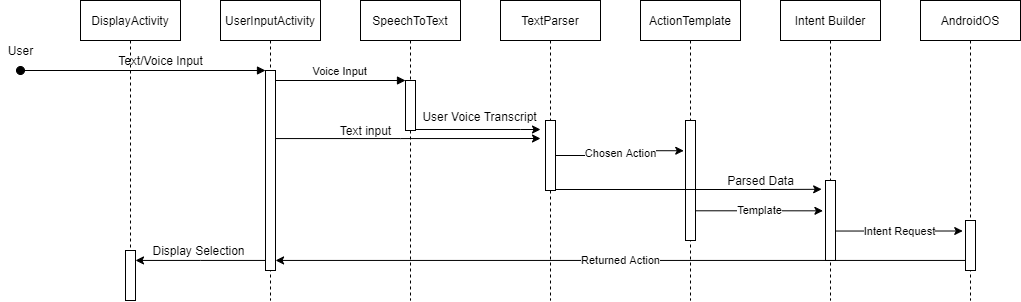

The diagram above was exported from draw.io. Its source (the exported page's mxGraphModel, read from the mxfile embedded in the PNG):
<mxGraphModel dx="2034" dy="889" grid="1" gridSize="10" guides="1" tooltips="1" connect="1" arrows="1" fold="1" page="1" pageScale="1" pageWidth="850" pageHeight="1100" math="0" shadow="0">
  <root>
    <mxCell id="0" />
    <mxCell id="1" parent="0" />
    <mxCell id="3nuBFxr9cyL0pnOWT2aG-1" value="UserInputActivity" style="shape=umlLifeline;perimeter=lifelinePerimeter;container=1;collapsible=0;recursiveResize=0;rounded=0;shadow=0;strokeWidth=1;" parent="1" vertex="1">
      <mxGeometry x="120" y="80" width="100" height="300" as="geometry" />
    </mxCell>
    <mxCell id="3nuBFxr9cyL0pnOWT2aG-2" value="" style="points=[];perimeter=orthogonalPerimeter;rounded=0;shadow=0;strokeWidth=1;" parent="3nuBFxr9cyL0pnOWT2aG-1" vertex="1">
      <mxGeometry x="45" y="70" width="10" height="200" as="geometry" />
    </mxCell>
    <mxCell id="3nuBFxr9cyL0pnOWT2aG-3" value="" style="verticalAlign=bottom;startArrow=oval;endArrow=block;startSize=8;shadow=0;strokeWidth=1;" parent="3nuBFxr9cyL0pnOWT2aG-1" target="3nuBFxr9cyL0pnOWT2aG-2" edge="1">
      <mxGeometry relative="1" as="geometry">
        <mxPoint x="-200" y="70" as="sourcePoint" />
      </mxGeometry>
    </mxCell>
    <mxCell id="3nuBFxr9cyL0pnOWT2aG-5" value="SpeechToText" style="shape=umlLifeline;perimeter=lifelinePerimeter;container=1;collapsible=0;recursiveResize=0;rounded=0;shadow=0;strokeWidth=1;" parent="1" vertex="1">
      <mxGeometry x="260" y="80" width="100" height="300" as="geometry" />
    </mxCell>
    <mxCell id="3nuBFxr9cyL0pnOWT2aG-6" value="" style="points=[];perimeter=orthogonalPerimeter;rounded=0;shadow=0;strokeWidth=1;" parent="3nuBFxr9cyL0pnOWT2aG-5" vertex="1">
      <mxGeometry x="45" y="80" width="10" height="50" as="geometry" />
    </mxCell>
    <mxCell id="3nuBFxr9cyL0pnOWT2aG-8" value="Voice Input" style="verticalAlign=bottom;endArrow=block;entryX=0;entryY=0;shadow=0;strokeWidth=1;" parent="1" source="3nuBFxr9cyL0pnOWT2aG-2" target="3nuBFxr9cyL0pnOWT2aG-6" edge="1">
      <mxGeometry relative="1" as="geometry">
        <mxPoint x="275" y="160" as="sourcePoint" />
      </mxGeometry>
    </mxCell>
    <mxCell id="J0ENffY0e9YURyIMUPvu-1" value="TextParser" style="shape=umlLifeline;perimeter=lifelinePerimeter;container=1;collapsible=0;recursiveResize=0;rounded=0;shadow=0;strokeWidth=1;" vertex="1" parent="1">
      <mxGeometry x="400" y="80" width="100" height="300" as="geometry" />
    </mxCell>
    <mxCell id="J0ENffY0e9YURyIMUPvu-2" value="" style="points=[];perimeter=orthogonalPerimeter;rounded=0;shadow=0;strokeWidth=1;" vertex="1" parent="J0ENffY0e9YURyIMUPvu-1">
      <mxGeometry x="45" y="120" width="10" height="70" as="geometry" />
    </mxCell>
    <mxCell id="J0ENffY0e9YURyIMUPvu-4" style="edgeStyle=orthogonalEdgeStyle;rounded=0;orthogonalLoop=1;jettySize=auto;html=1;" edge="1" parent="1" source="3nuBFxr9cyL0pnOWT2aG-6">
      <mxGeometry relative="1" as="geometry">
        <mxPoint x="440" y="209" as="targetPoint" />
        <Array as="points">
          <mxPoint x="420" y="209" />
          <mxPoint x="420" y="209" />
        </Array>
      </mxGeometry>
    </mxCell>
    <mxCell id="J0ENffY0e9YURyIMUPvu-5" value="User" style="text;html=1;align=center;verticalAlign=middle;resizable=0;points=[];autosize=1;strokeColor=none;fillColor=none;" vertex="1" parent="1">
      <mxGeometry x="-100" y="120" width="40" height="20" as="geometry" />
    </mxCell>
    <mxCell id="J0ENffY0e9YURyIMUPvu-6" style="edgeStyle=orthogonalEdgeStyle;rounded=0;orthogonalLoop=1;jettySize=auto;html=1;" edge="1" parent="1" source="3nuBFxr9cyL0pnOWT2aG-2">
      <mxGeometry relative="1" as="geometry">
        <mxPoint x="440" y="218" as="targetPoint" />
        <Array as="points">
          <mxPoint x="300" y="218" />
          <mxPoint x="300" y="218" />
        </Array>
      </mxGeometry>
    </mxCell>
    <mxCell id="J0ENffY0e9YURyIMUPvu-7" value="Text input" style="text;html=1;align=center;verticalAlign=middle;resizable=0;points=[];autosize=1;strokeColor=none;fillColor=none;" vertex="1" parent="1">
      <mxGeometry x="230" y="200" width="70" height="20" as="geometry" />
    </mxCell>
    <mxCell id="J0ENffY0e9YURyIMUPvu-8" value="User Voice Transcript" style="text;html=1;align=center;verticalAlign=middle;resizable=0;points=[];autosize=1;strokeColor=none;fillColor=none;" vertex="1" parent="1">
      <mxGeometry x="314" y="186" width="130" height="20" as="geometry" />
    </mxCell>
    <mxCell id="J0ENffY0e9YURyIMUPvu-9" value="ActionTemplate" style="shape=umlLifeline;perimeter=lifelinePerimeter;container=1;collapsible=0;recursiveResize=0;rounded=0;shadow=0;strokeWidth=1;" vertex="1" parent="1">
      <mxGeometry x="540" y="80" width="100" height="300" as="geometry" />
    </mxCell>
    <mxCell id="J0ENffY0e9YURyIMUPvu-10" value="" style="points=[];perimeter=orthogonalPerimeter;rounded=0;shadow=0;strokeWidth=1;" vertex="1" parent="J0ENffY0e9YURyIMUPvu-9">
      <mxGeometry x="45" y="120" width="10" height="120" as="geometry" />
    </mxCell>
    <mxCell id="J0ENffY0e9YURyIMUPvu-17" value="Intent Builder" style="shape=umlLifeline;perimeter=lifelinePerimeter;container=1;collapsible=0;recursiveResize=0;rounded=0;shadow=0;strokeWidth=1;" vertex="1" parent="1">
      <mxGeometry x="680" y="80" width="100" height="300" as="geometry" />
    </mxCell>
    <mxCell id="J0ENffY0e9YURyIMUPvu-19" value="" style="points=[];perimeter=orthogonalPerimeter;rounded=0;shadow=0;strokeWidth=1;" vertex="1" parent="J0ENffY0e9YURyIMUPvu-17">
      <mxGeometry x="45" y="180" width="10" height="80" as="geometry" />
    </mxCell>
    <mxCell id="J0ENffY0e9YURyIMUPvu-20" value="Chosen Action" style="edgeStyle=orthogonalEdgeStyle;rounded=0;orthogonalLoop=1;jettySize=auto;html=1;entryX=-0.176;entryY=0.252;entryDx=0;entryDy=0;entryPerimeter=0;" edge="1" parent="1" source="J0ENffY0e9YURyIMUPvu-2" target="J0ENffY0e9YURyIMUPvu-10">
      <mxGeometry relative="1" as="geometry" />
    </mxCell>
    <mxCell id="J0ENffY0e9YURyIMUPvu-23" style="edgeStyle=orthogonalEdgeStyle;rounded=0;orthogonalLoop=1;jettySize=auto;html=1;entryX=-0.383;entryY=0.11;entryDx=0;entryDy=0;entryPerimeter=0;" edge="1" parent="1" source="J0ENffY0e9YURyIMUPvu-2" target="J0ENffY0e9YURyIMUPvu-19">
      <mxGeometry relative="1" as="geometry">
        <Array as="points">
          <mxPoint x="660" y="269" />
          <mxPoint x="660" y="269" />
        </Array>
      </mxGeometry>
    </mxCell>
    <mxCell id="J0ENffY0e9YURyIMUPvu-25" value="Parsed Data" style="text;html=1;align=center;verticalAlign=middle;resizable=0;points=[];autosize=1;strokeColor=none;fillColor=none;" vertex="1" parent="1">
      <mxGeometry x="620" y="250" width="80" height="20" as="geometry" />
    </mxCell>
    <mxCell id="J0ENffY0e9YURyIMUPvu-26" value="AndroidOS" style="shape=umlLifeline;perimeter=lifelinePerimeter;container=1;collapsible=0;recursiveResize=0;rounded=0;shadow=0;strokeWidth=1;" vertex="1" parent="1">
      <mxGeometry x="820" y="80" width="100" height="300" as="geometry" />
    </mxCell>
    <mxCell id="J0ENffY0e9YURyIMUPvu-27" value="" style="points=[];perimeter=orthogonalPerimeter;rounded=0;shadow=0;strokeWidth=1;" vertex="1" parent="J0ENffY0e9YURyIMUPvu-26">
      <mxGeometry x="45" y="220" width="10" height="50" as="geometry" />
    </mxCell>
    <mxCell id="J0ENffY0e9YURyIMUPvu-30" value="Returned Action" style="edgeStyle=orthogonalEdgeStyle;rounded=0;orthogonalLoop=1;jettySize=auto;html=1;" edge="1" parent="1" source="J0ENffY0e9YURyIMUPvu-27">
      <mxGeometry relative="1" as="geometry">
        <mxPoint x="175" y="340" as="targetPoint" />
        <Array as="points">
          <mxPoint x="175" y="340" />
        </Array>
      </mxGeometry>
    </mxCell>
    <mxCell id="J0ENffY0e9YURyIMUPvu-34" value="DisplayActivity" style="shape=umlLifeline;perimeter=lifelinePerimeter;container=1;collapsible=0;recursiveResize=0;rounded=0;shadow=0;strokeWidth=1;" vertex="1" parent="1">
      <mxGeometry x="-20" y="80" width="100" height="300" as="geometry" />
    </mxCell>
    <mxCell id="J0ENffY0e9YURyIMUPvu-35" value="" style="points=[];perimeter=orthogonalPerimeter;rounded=0;shadow=0;strokeWidth=1;" vertex="1" parent="J0ENffY0e9YURyIMUPvu-34">
      <mxGeometry x="45" y="250" width="10" height="50" as="geometry" />
    </mxCell>
    <mxCell id="J0ENffY0e9YURyIMUPvu-36" value="Text/Voice Input" style="text;html=1;align=center;verticalAlign=middle;resizable=0;points=[];autosize=1;strokeColor=none;fillColor=none;" vertex="1" parent="1">
      <mxGeometry x="10" y="130" width="100" height="20" as="geometry" />
    </mxCell>
    <mxCell id="J0ENffY0e9YURyIMUPvu-37" style="edgeStyle=orthogonalEdgeStyle;rounded=0;orthogonalLoop=1;jettySize=auto;html=1;" edge="1" parent="1" source="3nuBFxr9cyL0pnOWT2aG-2" target="J0ENffY0e9YURyIMUPvu-35">
      <mxGeometry relative="1" as="geometry">
        <Array as="points">
          <mxPoint x="100" y="340" />
          <mxPoint x="100" y="340" />
        </Array>
      </mxGeometry>
    </mxCell>
    <mxCell id="J0ENffY0e9YURyIMUPvu-38" value="Display Selection" style="text;html=1;align=center;verticalAlign=middle;resizable=0;points=[];autosize=1;strokeColor=none;fillColor=none;" vertex="1" parent="1">
      <mxGeometry x="43" y="320" width="110" height="20" as="geometry" />
    </mxCell>
    <mxCell id="J0ENffY0e9YURyIMUPvu-39" value="Template" style="edgeStyle=orthogonalEdgeStyle;rounded=0;orthogonalLoop=1;jettySize=auto;html=1;entryX=-0.257;entryY=0.379;entryDx=0;entryDy=0;entryPerimeter=0;" edge="1" parent="1" source="J0ENffY0e9YURyIMUPvu-10" target="J0ENffY0e9YURyIMUPvu-19">
      <mxGeometry relative="1" as="geometry">
        <Array as="points">
          <mxPoint x="660" y="290" />
        </Array>
      </mxGeometry>
    </mxCell>
    <mxCell id="J0ENffY0e9YURyIMUPvu-40" value="Intent Request" style="edgeStyle=orthogonalEdgeStyle;rounded=0;orthogonalLoop=1;jettySize=auto;html=1;entryX=-0.276;entryY=0.21;entryDx=0;entryDy=0;entryPerimeter=0;" edge="1" parent="1" source="J0ENffY0e9YURyIMUPvu-19" target="J0ENffY0e9YURyIMUPvu-27">
      <mxGeometry relative="1" as="geometry">
        <Array as="points">
          <mxPoint x="800" y="311" />
        </Array>
      </mxGeometry>
    </mxCell>
  </root>
</mxGraphModel>